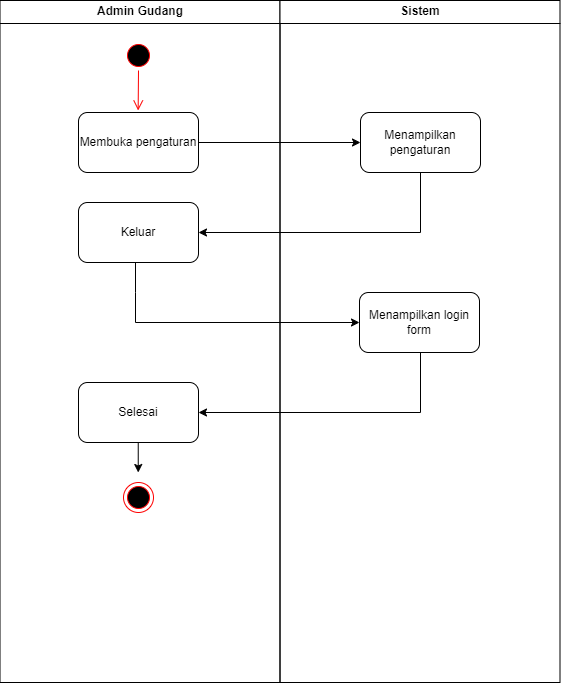

The diagram above was exported from draw.io. Its source (the exported page's mxGraphModel, read from the mxfile embedded in the PNG):
<mxGraphModel dx="1235" dy="655" grid="1" gridSize="10" guides="1" tooltips="1" connect="1" arrows="1" fold="1" page="1" pageScale="1" pageWidth="1169" pageHeight="826" background="none" math="0" shadow="0">
  <root>
    <mxCell id="0" />
    <mxCell id="1" parent="0" />
    <mxCell id="2" value="Admin Gudang" style="swimlane;whiteSpace=wrap;startSize=23;" parent="1" vertex="1">
      <mxGeometry x="164.5" y="128" width="280" height="682" as="geometry" />
    </mxCell>
    <mxCell id="N3iVy3bFQUZzhTFWHVRU-43" value="Membuka pengaturan" style="rounded=1;whiteSpace=wrap;html=1;" parent="2" vertex="1">
      <mxGeometry x="78.5" y="112" width="120" height="60" as="geometry" />
    </mxCell>
    <mxCell id="N3iVy3bFQUZzhTFWHVRU-47" value="" style="ellipse;shape=startState;fillColor=#000000;strokeColor=#ff0000;" parent="2" vertex="1">
      <mxGeometry x="123.5" y="40" width="30" height="30" as="geometry" />
    </mxCell>
    <mxCell id="N3iVy3bFQUZzhTFWHVRU-48" value="" style="edgeStyle=elbowEdgeStyle;elbow=horizontal;verticalAlign=bottom;endArrow=open;endSize=8;strokeColor=#FF0000;endFill=1;rounded=0" parent="2" source="N3iVy3bFQUZzhTFWHVRU-47" edge="1">
      <mxGeometry x="-64.5" y="-88" as="geometry">
        <mxPoint x="138.57142857142867" y="110" as="targetPoint" />
      </mxGeometry>
    </mxCell>
    <mxCell id="N3iVy3bFQUZzhTFWHVRU-53" value="Keluar" style="rounded=1;whiteSpace=wrap;html=1;" parent="2" vertex="1">
      <mxGeometry x="78.5" y="202" width="120" height="60" as="geometry" />
    </mxCell>
    <mxCell id="N3iVy3bFQUZzhTFWHVRU-67" value="Selesai" style="rounded=1;whiteSpace=wrap;html=1;" parent="2" vertex="1">
      <mxGeometry x="78.5" y="382" width="120" height="60" as="geometry" />
    </mxCell>
    <mxCell id="N3iVy3bFQUZzhTFWHVRU-71" value="" style="endArrow=classic;html=1;rounded=0;exitX=0.5;exitY=1;exitDx=0;exitDy=0;entryX=0.5;entryY=0;entryDx=0;entryDy=0;" parent="2" edge="1">
      <mxGeometry width="50" height="50" relative="1" as="geometry">
        <mxPoint x="138.24" y="442" as="sourcePoint" />
        <mxPoint x="138.24" y="472" as="targetPoint" />
      </mxGeometry>
    </mxCell>
    <mxCell id="N3iVy3bFQUZzhTFWHVRU-73" value="" style="ellipse;html=1;shape=endState;fillColor=#000000;strokeColor=#ff0000;" parent="2" vertex="1">
      <mxGeometry x="123.5" y="482" width="30" height="30" as="geometry" />
    </mxCell>
    <mxCell id="6jmFGpgnVS5zyJQMthHE-17" value="" style="endArrow=classic;html=1;rounded=0;entryX=0;entryY=0.5;entryDx=0;entryDy=0;" edge="1" parent="2" target="6jmFGpgnVS5zyJQMthHE-15">
      <mxGeometry width="50" height="50" relative="1" as="geometry">
        <mxPoint x="135.5" y="262" as="sourcePoint" />
        <mxPoint x="355.5" y="322" as="targetPoint" />
        <Array as="points">
          <mxPoint x="135.5" y="292" />
          <mxPoint x="135.5" y="322" />
        </Array>
      </mxGeometry>
    </mxCell>
    <mxCell id="3" value="Sistem" style="swimlane;whiteSpace=wrap" parent="1" vertex="1">
      <mxGeometry x="444.5" y="128" width="280" height="682" as="geometry" />
    </mxCell>
    <mxCell id="N3iVy3bFQUZzhTFWHVRU-44" value="Menampilkan pengaturan" style="rounded=1;whiteSpace=wrap;html=1;" parent="3" vertex="1">
      <mxGeometry x="80.5" y="112" width="120" height="60" as="geometry" />
    </mxCell>
    <mxCell id="6jmFGpgnVS5zyJQMthHE-15" value="Menampilkan login form" style="rounded=1;whiteSpace=wrap;html=1;" vertex="1" parent="3">
      <mxGeometry x="79.5" y="292" width="120" height="60" as="geometry" />
    </mxCell>
    <mxCell id="6jmFGpgnVS5zyJQMthHE-18" value="" style="endArrow=classic;html=1;rounded=0;exitX=0.5;exitY=1;exitDx=0;exitDy=0;entryX=1;entryY=0.5;entryDx=0;entryDy=0;" edge="1" parent="3">
      <mxGeometry width="50" height="50" relative="1" as="geometry">
        <mxPoint x="140.5" y="352" as="sourcePoint" />
        <mxPoint x="-81.5" y="412" as="targetPoint" />
        <Array as="points">
          <mxPoint x="140.5" y="412" />
        </Array>
      </mxGeometry>
    </mxCell>
    <mxCell id="N3iVy3bFQUZzhTFWHVRU-46" value="" style="endArrow=classic;html=1;rounded=0;exitX=1;exitY=0.5;exitDx=0;exitDy=0;entryX=0;entryY=0.5;entryDx=0;entryDy=0;" parent="1" source="N3iVy3bFQUZzhTFWHVRU-43" target="N3iVy3bFQUZzhTFWHVRU-44" edge="1">
      <mxGeometry width="50" height="50" relative="1" as="geometry">
        <mxPoint x="440" y="330" as="sourcePoint" />
        <mxPoint x="490" y="280" as="targetPoint" />
      </mxGeometry>
    </mxCell>
    <mxCell id="N3iVy3bFQUZzhTFWHVRU-79" value="" style="endArrow=classic;html=1;rounded=0;exitX=0.5;exitY=1;exitDx=0;exitDy=0;entryX=1;entryY=0.5;entryDx=0;entryDy=0;" parent="1" source="N3iVy3bFQUZzhTFWHVRU-44" target="N3iVy3bFQUZzhTFWHVRU-53" edge="1">
      <mxGeometry width="50" height="50" relative="1" as="geometry">
        <mxPoint x="410" y="470" as="sourcePoint" />
        <mxPoint x="370" y="360" as="targetPoint" />
        <Array as="points">
          <mxPoint x="585" y="360" />
        </Array>
      </mxGeometry>
    </mxCell>
  </root>
</mxGraphModel>